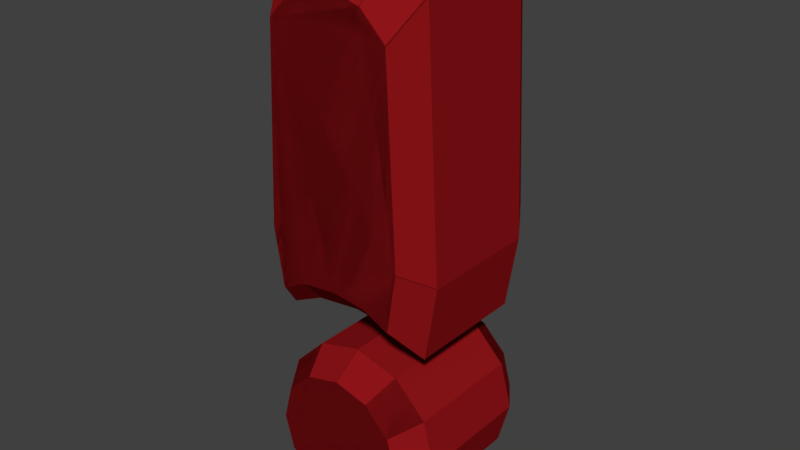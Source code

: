 # Source: exclamation_2.blend  (saved by Blender 2.79.0; exported with 4.5.12 LTS)
import bpy
from mathutils import Matrix  # noqa: F401  (used for matrix-valued properties, if any)

bpy.ops.wm.read_factory_settings(use_empty=True)
scene = bpy.context.scene
scene.name = 'Scene'

# ---- collections
col_collection_1 = bpy.data.collections.new('Collection 1'); scene.collection.children.link(col_collection_1)

# ---- materials (node trees are filled in below, after node groups)
mat_material_002 = bpy.data.materials.new('Material.002')
mat_material_002.alpha_threshold = 0.0
mat_material_002.use_transparent_shadow = False
mat_material_002.diffuse_color = (0.2747, 0.007499, 0.009721, 1.0)
mat_material_002.specular_color = (0.107, 0.004777, 0.005182)
mat_material_002.roughness = 0.5
mat_material_002.specular_intensity = 1.0
mat_material_003 = bpy.data.materials.new('Material.003')
mat_material_003.alpha_threshold = 0.0
mat_material_003.use_transparent_shadow = False
mat_material_003.diffuse_color = (0.2747, 0.007499, 0.009721, 1.0)
mat_material_003.specular_color = (0.107, 0.004777, 0.005182)
mat_material_003.roughness = 0.5
mat_material_003.specular_intensity = 1.0

# ---- material node trees

# ---- world
world_world = bpy.data.worlds.new('World'); scene.world = world_world
world_world.color = (0.05088, 0.05088, 0.05088)
world_world.use_sun_shadow = False
world_world.sun_shadow_jitter_overblur = 0.0
world_world.cycles.sampling_method = 'MANUAL'

# ---- meshes
me_cylinder = bpy.data.meshes.new('Cylinder')
me_cylinder.from_pydata([(0.075, 0.1299, -0.1), (0.1299, 0.075, -0.1), (0.15, -6.557e-09, -0.1), (0.1299, -0.075, -0.1), (0.075, -0.1299, -0.1), (-0.075, -0.1299, -0.1), (-0.1299, -0.075, -0.1), (-0.15, -6.974e-08, -0.1), (-0.1299, 0.075, -0.1), (-0.075, 0.1299, -0.1), (0.075, 0.1299, -0.1), (0.1299, 0.075, -0.1), (0.15, -6.557e-09, -0.1), (0.1299, -0.075, -0.1), (0.075, -0.1299, -0.1), (-0.075, -0.1299, -0.1), (-0.1299, -0.075, -0.1), (-0.15, -6.974e-08, -0.1), (-0.1299, 0.075, -0.1), (-0.075, 0.1299, -0.1), (0.05766, 0.09987, -0.15), (0.09987, 0.05766, -0.15), (0.1153, -1.323e-08, -0.15), (0.09987, -0.05766, -0.15), (0.05766, -0.09987, -0.15), (-0.05766, -0.09987, -0.15), (-0.09987, -0.05766, -0.15), (-0.1153, -6.18e-08, -0.15), (-0.09987, 0.05766, -0.15), (-0.05766, 0.09987, -0.15), (0.0, 0.15, -0.1), (-0.075, 0.1299, -0.1), (-0.1299, 0.075, -0.1), (-0.15, -6.557e-09, -0.1), (-0.1299, -0.075, -0.1), (-0.075, -0.1299, -0.1), (0.0, -0.15, -0.1), (0.075, -0.1299, -0.1), (0.1299, -0.075, -0.1), (0.15, -6.974e-08, -0.1), (0.1299, 0.075, -0.1), (0.075, 0.1299, -0.1), (0.0, 0.15, -0.1), (-0.075, 0.1299, -0.1), (-0.1299, 0.075, -0.1), (-0.15, -6.557e-09, -0.1), (-0.1299, -0.075, -0.1), (-0.075, -0.1299, -0.1), (0.0, -0.15, -0.1), (0.075, -0.1299, -0.1), (0.1299, -0.075, -0.1), (0.15, -6.974e-08, -0.1), (0.1299, 0.075, -0.1), (0.075, 0.1299, -0.1), (0.0, 0.1153, -0.15), (-0.05766, 0.09987, -0.15), (-0.09987, 0.05766, -0.15), (-0.1153, -1.323e-08, -0.15), (-0.09987, -0.05766, -0.15), (-0.05766, -0.09987, -0.15), (0.0, -0.1153, -0.15), (0.05766, -0.09987, -0.15), (0.09987, -0.05766, -0.15), (0.1153, -6.18e-08, -0.15), (0.09987, 0.05766, -0.15), (0.05766, 0.09987, -0.15), (0.075, 0.1299, 0.1), (0.1299, 0.075, 0.1), (0.15, -6.557e-09, 0.1), (0.1299, -0.075, 0.1), (0.075, -0.1299, 0.1), (-0.075, -0.1299, 0.1), (-0.15, -6.974e-08, 0.1), (-0.075, 0.1299, 0.1), (0.075, 0.1299, 0.1), (0.1299, 0.075, 0.1), (0.15, -6.557e-09, 0.1), (0.1299, -0.075, 0.1), (0.075, -0.1299, 0.1), (-0.075, -0.1299, 0.1), (-0.1299, -0.075, 0.1), (-0.15, -6.974e-08, 0.1), (-0.1299, 0.075, 0.1), (-0.075, 0.1299, 0.1), (0.05766, 0.09987, 0.15), (0.09987, 0.05766, 0.15), (0.1153, -1.323e-08, 0.15), (0.09987, -0.05766, 0.15), (0.05766, -0.09987, 0.15), (-0.05766, -0.09987, 0.15), (-0.09987, -0.05766, 0.15), (-0.1153, -6.18e-08, 0.15), (-0.09987, 0.05766, 0.15), (-0.05766, 0.09987, 0.15), (0.0, 0.15, 0.1), (-0.075, 0.1299, 0.1), (-0.1299, 0.075, 0.1), (-0.15, -6.557e-09, 0.1), (-0.1299, -0.075, 0.1), (-0.075, -0.1299, 0.1), (0.0, -0.15, 0.1), (0.075, -0.1299, 0.1), (0.1299, -0.075, 0.1), (0.15, -6.974e-08, 0.1), (0.1299, 0.075, 0.1), (0.075, 0.1299, 0.1), (0.0, 0.15, 0.1), (-0.075, 0.1299, 0.1), (-0.1299, 0.075, 0.1), (-0.15, -6.557e-09, 0.1), (-0.1299, -0.075, 0.1), (-0.075, -0.1299, 0.1), (0.0, -0.15, 0.1), (0.075, -0.1299, 0.1), (0.1299, -0.075, 0.1), (0.15, -6.974e-08, 0.1), (0.1299, 0.075, 0.1), (0.075, 0.1299, 0.1), (0.0, 0.1153, 0.15), (-0.05766, 0.09987, 0.15), (-0.09987, 0.05766, 0.15), (-0.1153, -1.323e-08, 0.15), (-0.09987, -0.05766, 0.15), (-0.05766, -0.09987, 0.15), (0.0, -0.1153, 0.15), (0.05766, -0.09987, 0.15), (0.09987, -0.05766, 0.15), (0.1153, -6.18e-08, 0.15), (0.09987, 0.05766, 0.15), (0.05766, 0.09987, 0.15), (0.075, 0.7763, -0.1), (0.1299, 0.7214, -0.1), (0.15, 0.3107, -0.1), (0.1299, 0.1876, -0.1), (0.075, 0.2123, -0.1), (-0.075, 0.2123, -0.1), (-0.1299, 0.1863, -0.1), (-0.15, 0.3107, -0.1), (-0.1299, 0.7214, -0.1), (-0.075, 0.7763, -0.1), (0.05848, 0.705, -0.15), (0.1013, 0.6622, -0.15), (0.117, 0.342, -0.15), (0.1013, 0.246, -0.15), (0.05848, 0.2653, -0.15), (-0.05848, 0.2653, -0.15), (-0.1013, 0.245, -0.15), (-0.117, 0.342, -0.15), (-0.1013, 0.6622, -0.15), (-0.05848, 0.705, -0.15), (0.0, 0.7964, -0.1), (-0.075, 0.7763, -0.1), (-0.1299, 0.7214, -0.1), (-0.15, 0.3107, -0.1), (-0.1299, 0.1876, -0.1), (-0.075, 0.2123, -0.1), (0.0, 0.2213, -0.1), (0.075, 0.2123, -0.1), (0.1299, 0.1863, -0.1), (0.15, 0.3107, -0.1), (0.1299, 0.7214, -0.1), (0.075, 0.7763, -0.1), (0.0, 0.7207, -0.15), (-0.05848, 0.705, -0.15), (-0.1013, 0.6622, -0.15), (-0.117, 0.342, -0.15), (-0.1013, 0.246, -0.15), (-0.05848, 0.2653, -0.15), (0.0, 0.2723, -0.15), (0.05848, 0.2653, -0.15), (0.1013, 0.245, -0.15), (0.117, 0.342, -0.15), (0.1013, 0.6622, -0.15), (0.05848, 0.705, -0.15), (0.075, 0.7763, 0.1), (0.1299, 0.7214, 0.1), (0.15, 0.3107, 0.1), (0.1299, 0.1876, 0.1), (0.075, 0.2123, 0.1), (-0.075, 0.2123, 0.1), (-0.1299, 0.1863, 0.1), (-0.15, 0.3107, 0.1), (-0.1299, 0.7214, 0.1), (-0.075, 0.7763, 0.1), (0.05848, 0.705, 0.15), (0.1013, 0.6622, 0.15), (0.117, 0.342, 0.15), (0.1013, 0.246, 0.15), (0.05848, 0.2653, 0.15), (-0.05848, 0.2653, 0.15), (-0.1013, 0.245, 0.15), (-0.117, 0.342, 0.15), (-0.1013, 0.6622, 0.15), (-0.05848, 0.705, 0.15), (0.0, 0.7964, 0.1), (-0.075, 0.7763, 0.1), (-0.1299, 0.7214, 0.1), (-0.15, 0.3107, 0.1), (-0.1299, 0.1876, 0.1), (-0.075, 0.2123, 0.1), (0.0, 0.2213, 0.1), (0.075, 0.2123, 0.1), (0.1299, 0.1863, 0.1), (0.15, 0.3107, 0.1), (0.1299, 0.7214, 0.1), (0.075, 0.7763, 0.1), (0.0, 0.7207, 0.15), (-0.05848, 0.705, 0.15), (-0.1013, 0.6622, 0.15), (-0.117, 0.342, 0.15), (-0.1013, 0.246, 0.15), (-0.05848, 0.2653, 0.15), (0.0, 0.2723, 0.15), (0.05848, 0.2653, 0.15), (0.1013, 0.245, 0.15), (0.117, 0.342, 0.15), (0.1013, 0.6622, 0.15), (0.05848, 0.705, 0.15)], [(30, 0), (4, 36), (36, 5), (9, 30), (30, 31), (35, 36), (66, 67), (67, 68), (68, 69), (69, 70), (100, 71), (73, 94), (94, 95), (95, 96), (96, 97), (97, 98), (98, 99), (100, 101), (101, 102), (102, 103), (103, 104), (104, 105), (105, 94)], [(54, 20, 21, 22, 23, 24, 60, 25, 26, 27, 28, 29), (19, 42, 54, 29), (18, 19, 29, 28), (17, 18, 28, 27), (16, 17, 27, 26), (15, 16, 26, 25), (48, 15, 25, 60), (14, 48, 60, 24), (13, 14, 24, 23), (12, 13, 23, 22), (11, 12, 22, 21), (10, 11, 21, 20), (42, 10, 20, 54), (54, 65, 64, 63, 62, 61, 60, 59, 58, 57, 56, 55), (53, 65, 54, 42), (52, 64, 65, 53), (51, 63, 64, 52), (50, 62, 63, 51), (49, 61, 62, 50), (48, 60, 61, 49), (47, 59, 60, 48), (46, 58, 59, 47), (45, 57, 58, 46), (44, 56, 57, 45), (43, 55, 56, 44), (42, 54, 55, 43), (118, 93, 92, 91, 90, 89, 124, 88, 87, 86, 85, 84), (83, 93, 118, 106), (82, 92, 93, 83), (81, 91, 92, 82), (80, 90, 91, 81), (79, 89, 90, 80), (112, 124, 89, 79), (78, 88, 124, 112), (77, 87, 88, 78), (76, 86, 87, 77), (75, 85, 86, 76), (74, 84, 85, 75), (106, 118, 84, 74), (118, 119, 120, 121, 122, 123, 124, 125, 126, 127, 128, 129), (117, 106, 118, 129), (116, 117, 129, 128), (115, 116, 128, 127), (114, 115, 127, 126), (113, 114, 126, 125), (112, 113, 125, 124), (111, 112, 124, 123), (110, 111, 123, 122), (109, 110, 122, 121), (108, 109, 121, 120), (107, 108, 120, 119), (106, 107, 119, 118), (44, 108, 107, 43), (45, 109, 108, 44), (47, 111, 110, 46), (46, 110, 109, 45), (48, 112, 111, 47), (49, 113, 112, 48), (50, 114, 113, 49), (114, 50, 12, 76), (11, 116, 76, 12), (117, 116, 11, 53), (42, 106, 117, 53), (43, 107, 106, 42), (149, 162, 140, 141, 142, 143, 144, 168, 145, 146, 147, 148), (159, 203, 177, 133), (139, 150, 162, 149), (138, 139, 149, 148), (137, 138, 148, 147), (136, 137, 147, 146), (135, 136, 146, 145), (156, 135, 145, 168), (134, 156, 168, 144), (133, 134, 144, 143), (132, 133, 143, 142), (131, 132, 142, 141), (130, 131, 141, 140), (150, 130, 140, 162), (204, 203, 159, 160), (199, 155, 156, 200), (200, 156, 157, 201), (177, 201, 157, 133), (173, 172, 171, 170, 169, 168, 167, 166, 165, 164, 163, 162), (161, 173, 162, 150), (160, 172, 173, 161), (159, 171, 172, 160), (158, 170, 171, 159), (157, 169, 170, 158), (156, 168, 169, 157), (155, 167, 168, 156), (154, 166, 167, 155), (153, 165, 166, 154), (152, 164, 165, 153), (151, 163, 164, 152), (150, 162, 163, 151), (205, 204, 160, 161), (193, 192, 191, 190, 189, 212, 188, 187, 186, 185, 184, 206), (183, 193, 206, 194), (182, 192, 193, 183), (181, 191, 192, 182), (180, 190, 191, 181), (179, 189, 190, 180), (200, 212, 189, 179), (178, 188, 212, 200), (177, 187, 188, 178), (176, 186, 187, 177), (175, 185, 186, 176), (174, 184, 185, 175), (194, 206, 184, 174), (217, 206, 207, 208, 209, 210, 211, 212, 213, 214, 215, 216), (205, 194, 206, 217), (204, 205, 217, 216), (203, 204, 216, 215), (202, 203, 215, 214), (201, 202, 214, 213), (200, 201, 213, 212), (199, 200, 212, 211), (198, 199, 211, 210), (197, 198, 210, 209), (196, 197, 209, 208), (195, 196, 208, 207), (194, 195, 207, 206), (199, 198, 154, 155), (198, 197, 153, 154), (196, 152, 153, 197), (196, 195, 151, 152), (195, 194, 150, 151), (194, 205, 161, 150)])
me_cylinder.polygons.foreach_set('material_index', [0, 0, 0, 0, 0, 0, 0, 0, 0, 0, 0, 0, 0, 0, 0, 0, 0, 0, 0, 0, 0, 0, 0, 0, 0, 0, 0, 0, 0, 0, 0, 0, 0, 0, 0, 0, 0, 0, 0, 0, 0, 0, 0, 0, 0, 0, 0, 0, 0, 0, 0, 0, 0, 0, 0, 0, 0, 0, 0, 0, 0, 0, 0, 0, 1, 1, 1, 1, 1, 1, 1, 1, 1, 1, 1, 1, 1, 1, 1, 1, 1, 1, 1, 1, 1, 1, 1, 1, 1, 1, 1, 1, 1, 1, 1, 1, 1, 1, 1, 1, 1, 1, 1, 1, 1, 1, 1, 1, 1, 1, 1, 1, 1, 1, 1, 1, 1, 1, 1, 1, 1, 1, 1, 1, 1, 1, 1, 1])
_uv = me_cylinder.uv_layers.new(name='UVMap')
_uv.uv.foreach_set('vector', [0.0, 0.0, 0.0, 0.0, 0.0, 0.0, 0.0, 0.0, 0.0, 0.0, 0.0, 0.0, 0.0, 0.0, 0.0, 0.0, 0.0, 0.0, 0.0, 0.0, 0.0, 0.0, 0.0, 0.0, 0.0, 0.0, 0.0, 0.0, 0.0, 0.0, 0.0, 0.0, 0.0, 0.0, 0.0, 0.0, 0.0, 0.0, 0.0, 0.0, 0.0, 0.0, 0.0, 0.0, 0.0, 0.0, 0.0, 0.0, 0.0, 0.0, 0.0, 0.0, 0.0, 0.0, 0.0, 0.0, 0.0, 0.0, 0.0, 0.0, 0.0, 0.0, 0.0, 0.0, 0.0, 0.0, 0.0, 0.0, 0.0, 0.0, 0.0, 0.0, 0.0, 0.0, 0.0, 0.0, 0.0, 0.0, 0.0, 0.0, 0.0, 0.0, 0.0, 0.0, 0.0, 0.0, 0.0, 0.0, 0.0, 0.0, 0.0, 0.0, 0.0, 0.0, 0.0, 0.0, 0.0, 0.0, 0.0, 0.0, 0.0, 0.0, 0.0, 0.0, 0.0, 0.0, 0.0, 0.0, 0.0, 0.0, 0.0, 0.0, 0.0, 0.0, 0.0, 0.0, 0.0, 0.0, 0.0, 0.0, 0.0, 0.0, 0.0, 0.0, 0.0, 0.0, 0.0, 0.0, 0.0, 0.0, 0.0, 0.0, 0.0, 0.0, 0.0, 0.0, 0.0, 0.0, 0.0, 0.0, 0.0, 0.0, 0.0, 0.0, 0.0, 0.0, 0.0, 0.0, 0.0, 0.0, 0.0, 0.0, 0.0, 0.0, 0.0, 0.0, 0.0, 0.0, 0.0, 0.0, 0.0, 0.0, 0.0, 0.0, 0.0, 0.0, 0.0, 0.0, 0.0, 0.0, 0.0, 0.0, 0.0, 0.0, 0.0, 0.0, 0.0, 0.0, 0.0, 0.0, 0.0, 0.0, 0.0, 0.0, 0.0, 0.0, 0.0, 0.0, 0.0, 0.0, 0.0, 0.0, 0.0, 0.0, 0.0, 0.0, 0.0, 0.0, 0.0, 0.0, 0.0, 0.0, 0.0, 0.0, 0.0, 0.0, 0.0, 0.0, 0.0, 0.0, 0.0, 0.0, 0.0, 0.0, 0.0, 0.0, 0.0, 0.0, 0.0, 0.0, 0.0, 0.0, 0.0, 0.0, 0.0, 0.0, 0.0, 0.0, 0.0, 0.0, 0.0, 0.0, 0.0, 0.0, 0.0, 0.0, 0.0, 0.0, 0.0, 0.0, 0.0, 0.0, 0.0, 0.0, 0.0, 0.0, 0.0, 0.0, 0.0, 0.0, 0.0, 0.0, 0.0, 0.0, 0.0, 0.0, 0.0, 0.0, 0.0, 0.0, 0.0, 0.0, 0.0, 0.0, 0.0, 0.0, 0.0, 0.0, 0.0, 0.0, 0.0, 0.0, 0.0, 0.0, 0.0, 0.0, 0.0, 0.0, 0.0, 0.0, 0.0, 0.0, 0.0, 0.0, 0.0, 0.0, 0.0, 0.0, 0.0, 0.0, 0.0, 0.0, 0.0, 0.0, 0.0, 0.0, 0.0, 0.0, 0.0, 0.0, 0.0, 0.0, 0.0, 0.0, 0.0, 0.0, 0.0, 0.0, 0.0, 0.0, 0.0, 0.0, 0.0, 0.0, 0.0, 0.0, 0.0, 0.0, 0.0, 0.0, 0.0, 0.0, 0.0, 0.0, 0.0, 0.0, 0.0, 0.0, 0.0, 0.0, 0.0, 0.0, 0.0, 0.0, 0.0, 0.0, 0.0, 0.0, 0.0, 0.0, 0.0, 0.0, 0.0, 0.0, 0.0, 0.0, 0.0, 0.0, 0.0, 0.0, 0.0, 0.0, 0.0, 0.0, 0.0, 0.0, 0.0, 0.0, 0.0, 0.0, 0.0, 0.0, 0.0, 0.0, 0.0, 0.0, 0.0, 0.0, 0.0, 0.0, 0.0, 0.0, 0.0, 0.0, 0.0, 0.0, 0.0, 0.0, 0.0, 0.0, 0.0, 0.0, 0.0, 0.0, 0.0, 0.0, 0.0, 0.0, 0.0, 0.0, 0.0, 0.0, 0.0, 0.0, 0.0, 0.0, 0.0, 0.0, 0.0, 0.0, 0.0, 0.0, 0.0, 0.0, 0.0, 0.0, 0.0, 0.0, 0.0, 0.0, 0.0, 0.0, 0.0, 0.0, 0.0, 0.0, 0.0, 0.0, 0.0, 0.0, 0.0, 0.0, 0.0, 0.0, 0.0, 0.0, 0.0, 0.0, 0.0, 0.0, 0.0, 0.0, 0.0, 0.0, 0.0, 0.0, 0.0, 0.0, 0.0, 0.0, 0.0, 0.0, 0.0, 0.0, 0.0, 0.0, 0.0, 0.0, 0.0, 0.0, 0.0, 0.0, 0.0, 0.0, 0.0, 0.0, 0.0, 0.0, 0.0, 0.0, 0.0, 0.0, 0.0, 0.0, 0.0, 0.0, 0.0, 0.0, 0.0, 0.0, 0.0, 0.0, 0.0, 0.0, 0.0, 0.0, 0.0, 0.0, 0.0, 0.0, 0.0, 0.0, 0.0, 0.0, 0.0, 0.0, 0.0, 0.0, 0.0, 0.0, 0.0, 0.0, 0.0, 0.0, 0.0, 0.0, 0.0, 0.0, 0.0, 0.0, 0.0, 0.0, 0.0, 0.0, 0.0, 0.0, 0.0, 0.0, 0.0, 0.0, 0.0, 0.0, 0.0, 0.0, 0.0, 0.0, 0.0, 0.0, 0.0, 0.0, 0.0, 0.0, 0.0, 0.0, 0.0, 0.0, 0.0, 0.0, 0.0, 0.0, 0.0, 0.0, 0.0, 0.0, 0.0, 0.0, 0.0, 0.0, 0.0, 0.0, 0.0, 0.0, 0.0, 0.0, 0.0, 0.0, 0.0, 0.0, 0.0, 0.0, 0.0, 0.0, 0.0, 0.0, 0.0, 0.0, 0.0, 0.0, 0.0, 0.0, 0.0, 0.0, 0.0, 0.0, 0.0, 0.0, 0.0, 0.0, 0.0, 0.0, 0.0, 0.0, 0.0, 0.0, 0.0, 0.0, 0.189, 0.18, 0.1944, 0.2017, 0.1878, 0.2231, 0.172, 0.237, 0.05988, 0.243, 0.02587, 0.2386, 0.03081, 0.2223, 0.03253, 0.1995, 0.03087, 0.1774, 0.02579, 0.1611, 0.0602, 0.1569, 0.1734, 0.1655, 0.5377, 0.1332, 0.5784, 0.111, 0.5531, 0.08474, 0.4981, 0.04514, 0.2209, 0.1699, 0.2298, 0.1989, 0.1944, 0.2017, 0.189, 0.18, 0.1986, 0.1473, 0.2209, 0.1699, 0.189, 0.18, 0.1734, 0.1655, 0.04793, 0.1334, 0.1986, 0.1473, 0.1734, 0.1655, 0.0602, 0.1569, 7.142e-05, 0.1447, 0.04793, 0.1334, 0.0602, 0.1569, 0.02579, 0.1611, 0.003411, 0.1693, 7.142e-05, 0.1447, 0.02579, 0.1611, 0.03087, 0.1774, 0.004823, 0.1988, 0.003411, 0.1693, 0.03087, 0.1774, 0.03253, 0.1995, 0.003056, 0.2303, 0.004265, 0.2003, 0.03253, 0.1995, 0.03081, 0.2223, 7.169e-05, 0.2548, 0.003056, 0.2303, 0.03081, 0.2223, 0.02587, 0.2386, 0.04731, 0.2662, 7.169e-05, 0.2548, 0.02587, 0.2386, 0.05988, 0.243, 0.1963, 0.2557, 0.04731, 0.2662, 0.05988, 0.243, 0.172, 0.237, 0.2191, 0.2344, 0.1963, 0.2557, 0.172, 0.237, 0.1878, 0.2231, 0.2292, 0.2062, 0.2191, 0.2344, 0.1878, 0.2231, 0.1944, 0.2017, 0.8053, 0.07707, 0.5784, 0.111, 0.5377, 0.1332, 0.838, 0.06797, 0.5757, 0.06287, 0.5316, 0.0526, 0.4825, 0.03714, 0.5634, 0.06532, 0.5634, 0.06532, 0.4825, 0.03714, 0.396, 7.142e-05, 0.5565, 0.07091, 0.5531, 0.08474, 0.5565, 0.07091, 0.396, 7.142e-05, 0.4981, 0.04514, 0.8543, 0.05891, 0.808, 0.08519, 0.5432, 0.09041, 0.3869, 0.08792, 0.4488, 0.07161, 0.4946, 0.08532, 0.53, 0.07868, 0.5497, 0.07177, 0.5847, 0.07717, 0.8313, 0.04607, 0.8704, 0.0632, 0.894, 0.05632, 0.9015, 0.07058, 0.8543, 0.05891, 0.894, 0.05632, 0.9999, 0.0515, 0.838, 0.06797, 0.808, 0.08519, 0.8543, 0.05891, 0.9015, 0.07058, 0.5377, 0.1332, 0.5432, 0.09041, 0.808, 0.08519, 0.838, 0.06797, 7.142e-05, 0.1332, 0.3869, 0.08792, 0.5432, 0.09041, 0.5377, 0.1332, 0.396, 7.142e-05, 0.4488, 0.07161, 0.3869, 0.08792, 7.142e-05, 0.1332, 0.4825, 0.03714, 0.4946, 0.08532, 0.4488, 0.07161, 0.396, 7.142e-05, 0.5316, 0.0526, 0.53, 0.07868, 0.4946, 0.08532, 0.4825, 0.03714, 0.5557, 0.05975, 0.5497, 0.07177, 0.53, 0.07868, 0.5316, 0.0526, 0.5901, 0.08159, 0.5847, 0.07717, 0.5497, 0.07177, 0.5557, 0.05975, 0.8574, 0.05958, 0.8313, 0.04607, 0.5847, 0.07717, 0.5901, 0.08159, 0.9102, 0.04787, 0.8704, 0.0632, 0.8313, 0.04607, 0.8574, 0.05958, 0.9999, 0.0515, 0.894, 0.05632, 0.8704, 0.0632, 0.9102, 0.04787, 0.8184, 0.07063, 0.8053, 0.07707, 0.838, 0.06797, 0.9015, 0.07058, 0.189, 0.3525, 0.1733, 0.367, 0.06013, 0.3755, 0.02576, 0.3713, 0.03085, 0.355, 0.03251, 0.3329, 0.03079, 0.3102, 0.02585, 0.2939, 0.05982, 0.2894, 0.1719, 0.2954, 0.1877, 0.3093, 0.1948, 0.3308, 0.2208, 0.363, 0.189, 0.3525, 0.1948, 0.3308, 0.2301, 0.3341, 0.1984, 0.3853, 0.1733, 0.367, 0.189, 0.3525, 0.2208, 0.363, 0.04786, 0.399, 0.06013, 0.3755, 0.1733, 0.367, 0.1984, 0.3853, 7.144e-05, 0.3876, 0.02576, 0.3713, 0.06013, 0.3755, 0.04786, 0.399, 0.003414, 0.363, 0.03085, 0.355, 0.02576, 0.3713, 7.144e-05, 0.3876, 0.004827, 0.3336, 0.03251, 0.3329, 0.03085, 0.355, 0.003414, 0.363, 0.003059, 0.3021, 0.03079, 0.3102, 0.03251, 0.3329, 0.004272, 0.3321, 7.142e-05, 0.2777, 0.02585, 0.2939, 0.03079, 0.3102, 0.003059, 0.3021, 0.04725, 0.2663, 0.05982, 0.2894, 0.02585, 0.2939, 7.142e-05, 0.2777, 0.1961, 0.2767, 0.1719, 0.2954, 0.05982, 0.2894, 0.04725, 0.2663, 0.219, 0.2976, 0.1877, 0.3093, 0.1719, 0.2954, 0.1961, 0.2767, 0.2296, 0.3258, 0.1948, 0.3308, 0.1877, 0.3093, 0.219, 0.2976, 0.7962, 0.07275, 0.8106, 0.0697, 0.8058, 0.0667, 0.7907, 0.07867, 0.6132, 0.06225, 0.588, 0.05856, 0.5828, 0.05793, 0.5728, 0.06055, 0.5666, 0.08098, 0.569, 0.08572, 0.5975, 0.09323, 0.7719, 0.06159, 0.8184, 0.07063, 0.8307, 0.06558, 0.8106, 0.0697, 0.7962, 0.07275, 0.8053, 0.07707, 0.8184, 0.07063, 0.7962, 0.07275, 0.7719, 0.06159, 0.5784, 0.111, 0.8053, 0.07707, 0.7719, 0.06159, 0.5975, 0.09323, 0.5635, 0.07879, 0.5784, 0.111, 0.5975, 0.09323, 0.569, 0.08572, 0.5565, 0.07091, 0.5635, 0.07879, 0.569, 0.08572, 0.5666, 0.08098, 0.5634, 0.06532, 0.5565, 0.07091, 0.5666, 0.08098, 0.5728, 0.06055, 0.5757, 0.06287, 0.5634, 0.06532, 0.5728, 0.06055, 0.5828, 0.05793, 0.5829, 0.05978, 0.5757, 0.06287, 0.5828, 0.05793, 0.588, 0.05856, 0.6047, 0.05599, 0.5829, 0.05978, 0.588, 0.05856, 0.6132, 0.06225, 0.818, 0.05773, 0.6047, 0.05599, 0.6132, 0.06225, 0.7907, 0.07867, 0.8254, 0.06209, 0.818, 0.05773, 0.7907, 0.07867, 0.8058, 0.0667, 0.8307, 0.06558, 0.8254, 0.06209, 0.8058, 0.0667, 0.8106, 0.0697, 0.5757, 0.06287, 0.5829, 0.05978, 0.5557, 0.05975, 0.5316, 0.0526, 0.5829, 0.05978, 0.6047, 0.05599, 0.5901, 0.08159, 0.5557, 0.05975, 0.818, 0.05773, 0.8574, 0.05958, 0.5901, 0.08159, 0.6047, 0.05599, 0.818, 0.05773, 0.8254, 0.06209, 0.9102, 0.04787, 0.8574, 0.05958, 0.8254, 0.06209, 0.8307, 0.06558, 0.9999, 0.0515, 0.9102, 0.04787, 0.8307, 0.06558, 0.8184, 0.07063, 0.9015, 0.07058, 0.9999, 0.0515])
me_cylinder.materials.append(mat_material_002)
me_cylinder.materials.append(mat_material_003)
me_cylinder.use_remesh_preserve_volume = False
me_cylinder.use_remesh_preserve_attributes = False
me_cylinder.use_mirror_vertex_groups = False
me_cylinder.update()

# ---- objects
ob_cylinder = bpy.data.objects.new('Cylinder', me_cylinder)

# ---- transforms, parenting, visibility, modifiers, constraints
ob_cylinder.location = (0.0, 0.0, 0.09401)
ob_cylinder.rotation_euler = (1.571, 0.0, 0.0)
ob_cylinder.scale = (0.6, 0.6, 0.6)
ob_cylinder.lineart.crease_threshold = 0.0

# ---- collection membership
col_collection_1.objects.link(ob_cylinder)

# ---- scene / render settings (as saved in the file)
scene.frame_start = 1; scene.frame_end = 250; scene.frame_set(23)
scene.render.engine = 'BLENDER_EEVEE_NEXT'
scene.render.resolution_percentage = 50
scene.render.dither_intensity = 0.0
scene.cycles.use_denoising = False
scene.cycles.samples = 128
scene.cycles.sampling_pattern = 'TABULATED_SOBOL'
scene.cycles.use_adaptive_sampling = False
scene.cycles.use_light_tree = False
scene.cycles.blur_glossy = 0.0
scene.cycles.sample_clamp_indirect = 0.0
scene.view_settings.view_transform = 'Standard'
bpy.context.view_layer.update()

# ---- added for rendering (the .blend has no active camera and no usable light): camera, sun
cam_auto = bpy.data.cameras.new('AutoCamera')
cam_auto.lens = 50.0
cam_auto.sensor_width = 36.0
cam_auto.clip_end = 1000.0
ob_auto_camera = bpy.data.objects.new('AutoCamera', cam_auto)
scene.collection.objects.link(ob_auto_camera)
ob_auto_camera.location = (0.575765, -0.690918, 0.74855)
ob_auto_camera.rotation_euler = (1.09748, -7.21219e-08, 0.694738)
scene.camera = ob_auto_camera
light_auto_sun = bpy.data.lights.new('AutoSun', 'SUN')
light_auto_sun.energy = 3.0
light_auto_sun.angle = 0.0523599
ob_auto_sun = bpy.data.objects.new('AutoSun', light_auto_sun)
scene.collection.objects.link(ob_auto_sun)
ob_auto_sun.rotation_euler = (0.872665, 0.174533, 0.523599)
bpy.context.view_layer.update()

